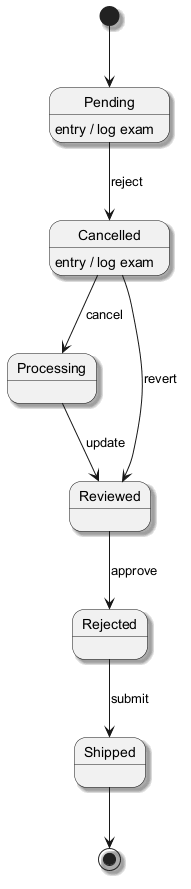

The diagram above was rendered by PlantUML. Its source (embedded in the PNG):
@startuml
skinparam backgroundColor #FFFFFF
skinparam classBackgroundColor #F3E5F5
skinparam classBorderColor #6A1B9A
skinparam shadowing true
[*] --> Pending
Pending --> Cancelled : reject
Pending : entry / log exam
Cancelled --> Processing : cancel
Cancelled : entry / log exam
Processing --> Reviewed : update
Reviewed --> Rejected : approve
Rejected --> Shipped : submit
Cancelled --> Reviewed : revert
Shipped --> [*]
@enduml